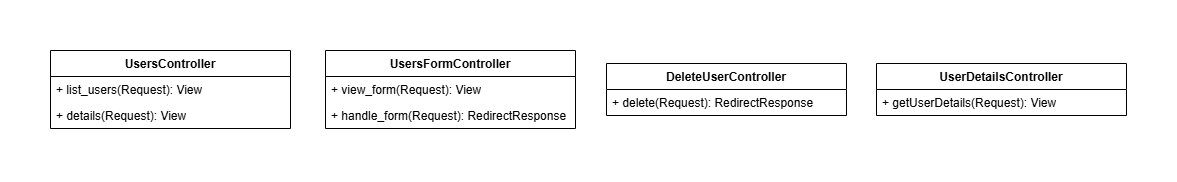

The diagram above was exported from draw.io. Its source (the exported page's mxGraphModel, read from the mxfile embedded in the PNG):
<mxGraphModel dx="3348" dy="1544" grid="1" gridSize="10" guides="1" tooltips="1" connect="1" arrows="1" fold="1" page="1" pageScale="1" pageWidth="850" pageHeight="1100" math="0" shadow="0">
  <root>
    <mxCell id="0" />
    <mxCell id="1" parent="0" />
    <mxCell id="leaAc1cSQw1A-UC8O5um-76" value="UsersController" style="swimlane;fontStyle=1;align=center;verticalAlign=top;childLayout=stackLayout;horizontal=1;startSize=26;horizontalStack=0;resizeParent=1;resizeParentMax=0;resizeLast=0;collapsible=1;marginBottom=0;whiteSpace=wrap;html=1;" vertex="1" parent="1">
      <mxGeometry x="94" y="994" width="240" height="78" as="geometry" />
    </mxCell>
    <mxCell id="leaAc1cSQw1A-UC8O5um-77" value="+ list_users(Request): View" style="text;strokeColor=none;fillColor=none;align=left;verticalAlign=top;spacingLeft=4;spacingRight=4;overflow=hidden;rotatable=0;points=[[0,0.5],[1,0.5]];portConstraint=eastwest;whiteSpace=wrap;html=1;" vertex="1" parent="leaAc1cSQw1A-UC8O5um-76">
      <mxGeometry y="26" width="240" height="26" as="geometry" />
    </mxCell>
    <mxCell id="leaAc1cSQw1A-UC8O5um-78" value="+ details(Request): View" style="text;strokeColor=none;fillColor=none;align=left;verticalAlign=top;spacingLeft=4;spacingRight=4;overflow=hidden;rotatable=0;points=[[0,0.5],[1,0.5]];portConstraint=eastwest;whiteSpace=wrap;html=1;" vertex="1" parent="leaAc1cSQw1A-UC8O5um-76">
      <mxGeometry y="52" width="240" height="26" as="geometry" />
    </mxCell>
    <mxCell id="leaAc1cSQw1A-UC8O5um-79" value="UsersFormController" style="swimlane;fontStyle=1;align=center;verticalAlign=top;childLayout=stackLayout;horizontal=1;startSize=26;horizontalStack=0;resizeParent=1;resizeParentMax=0;resizeLast=0;collapsible=1;marginBottom=0;whiteSpace=wrap;html=1;" vertex="1" parent="1">
      <mxGeometry x="369" y="994" width="250" height="78" as="geometry" />
    </mxCell>
    <mxCell id="leaAc1cSQw1A-UC8O5um-80" value="+ view_form(Request): View" style="text;strokeColor=none;fillColor=none;align=left;verticalAlign=top;spacingLeft=4;spacingRight=4;overflow=hidden;rotatable=0;points=[[0,0.5],[1,0.5]];portConstraint=eastwest;whiteSpace=wrap;html=1;" vertex="1" parent="leaAc1cSQw1A-UC8O5um-79">
      <mxGeometry y="26" width="250" height="26" as="geometry" />
    </mxCell>
    <mxCell id="leaAc1cSQw1A-UC8O5um-81" value="+ handle_form(Request): RedirectResponse" style="text;strokeColor=none;fillColor=none;align=left;verticalAlign=top;spacingLeft=4;spacingRight=4;overflow=hidden;rotatable=0;points=[[0,0.5],[1,0.5]];portConstraint=eastwest;whiteSpace=wrap;html=1;" vertex="1" parent="leaAc1cSQw1A-UC8O5um-79">
      <mxGeometry y="52" width="250" height="26" as="geometry" />
    </mxCell>
    <mxCell id="leaAc1cSQw1A-UC8O5um-82" value="DeleteUserController" style="swimlane;fontStyle=1;align=center;verticalAlign=top;childLayout=stackLayout;horizontal=1;startSize=26;horizontalStack=0;resizeParent=1;resizeParentMax=0;resizeLast=0;collapsible=1;marginBottom=0;whiteSpace=wrap;html=1;" vertex="1" parent="1">
      <mxGeometry x="650" y="1007" width="240" height="52" as="geometry" />
    </mxCell>
    <mxCell id="leaAc1cSQw1A-UC8O5um-83" value="+ delete(Request): RedirectResponse" style="text;strokeColor=none;fillColor=none;align=left;verticalAlign=top;spacingLeft=4;spacingRight=4;overflow=hidden;rotatable=0;points=[[0,0.5],[1,0.5]];portConstraint=eastwest;whiteSpace=wrap;html=1;" vertex="1" parent="leaAc1cSQw1A-UC8O5um-82">
      <mxGeometry y="26" width="240" height="26" as="geometry" />
    </mxCell>
    <mxCell id="leaAc1cSQw1A-UC8O5um-170" value="UserDetailsController" style="swimlane;fontStyle=1;align=center;verticalAlign=top;childLayout=stackLayout;horizontal=1;startSize=26;horizontalStack=0;resizeParent=1;resizeParentMax=0;resizeLast=0;collapsible=1;marginBottom=0;whiteSpace=wrap;html=1;" vertex="1" parent="1">
      <mxGeometry x="920" y="1007" width="250" height="52" as="geometry" />
    </mxCell>
    <mxCell id="leaAc1cSQw1A-UC8O5um-171" value="+ getUserDetails(Request): View" style="text;strokeColor=none;fillColor=none;align=left;verticalAlign=top;spacingLeft=4;spacingRight=4;overflow=hidden;rotatable=0;points=[[0,0.5],[1,0.5]];portConstraint=eastwest;whiteSpace=wrap;html=1;" vertex="1" parent="leaAc1cSQw1A-UC8O5um-170">
      <mxGeometry y="26" width="250" height="26" as="geometry" />
    </mxCell>
  </root>
</mxGraphModel>